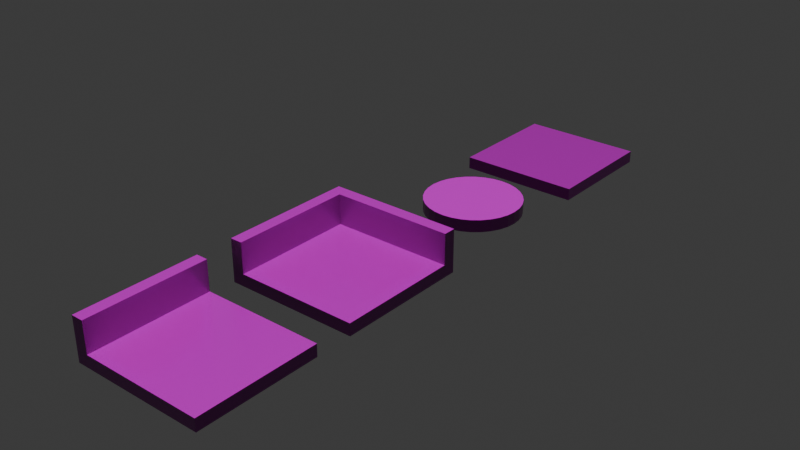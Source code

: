 # Source: brickwatertiles.blend  (saved by Blender 4.5.90; exported with 4.5.12 LTS)
import bpy
from mathutils import Matrix  # noqa: F401  (used for matrix-valued properties, if any)

bpy.ops.wm.read_factory_settings(use_empty=True)
scene = bpy.context.scene
scene.name = 'Scene'

# ---- collections
col_collection = bpy.data.collections.new('Collection'); scene.collection.children.link(col_collection)

# ---- images (referenced by path relative to the original .blend; pixels are not part of the script)
import os
ASSET_DIR = os.environ.get("B2B_ASSET_DIR", "")  # directory of the original .blend (textures are referenced by path, not embedded)
HERE = os.path.dirname(os.path.abspath(__file__))  # packed textures are extracted next to this script under _unpacked/

def load_image(name, relpath, width, height, colorspace="sRGB"):
    """Load a texture the original file referenced (path relative to the .blend, or extracted next to this script)."""
    p = next((c for c in (os.path.join(HERE, relpath), os.path.join(ASSET_DIR, relpath)) if relpath and os.path.exists(c)), "")
    if p:
        img = bpy.data.images.load(p, check_existing=True)
        img.name = name
    else:  # same state as the original file: an image datablock whose file is absent (Cycles renders it pink)
        img = bpy.data.images.new(name, width, height)
        img.source = "FILE"
        img.filepath = "//" + (relpath or name)
    img.colorspace_settings.name = colorspace
    return img
img_pavingstones128_2k_jpg_displacement_jpg = load_image('PavingStones128_2K-JPG_Displacement.jpg', 'PavingStones128_2K-JPG_Displacement.jpg', 1024, 1024, 'Non-Color')
img_pavingstones128_2k_jpg_color_jpg = load_image('PavingStones128_2K-JPG_Color.jpg', 'PavingStones128_2K-JPG_Color.jpg', 1024, 1024, 'sRGB')
img_pavingstones128_2k_jpg_roughness_jpg = load_image('PavingStones128_2K-JPG_Roughness.jpg', 'PavingStones128_2K-JPG_Roughness.jpg', 1024, 1024, 'Non-Color')
img_pavingstones128_2k_jpg_normalgl_jpg = load_image('PavingStones128_2K-JPG_NormalGL.jpg', 'PavingStones128_2K-JPG_NormalGL.jpg', 1024, 1024, 'Non-Color')
img_pavingstones128_2k_jpg_ambientocclusion_jpg = load_image('PavingStones128_2K-JPG_AmbientOcclusion.jpg', 'PavingStones128_2K-JPG_AmbientOcclusion.jpg', 1024, 1024, 'Non-Color')
img_pavingstones128_2k_jpg_displacement_jpg_009 = load_image('PavingStones128_2K-JPG_Displacement.jpg.009', 'PavingStones128_2K-JPG_Displacement.jpg', 1024, 1024, 'Non-Color')
img_pavingstones128_2k_jpg_color_jpg_009 = load_image('PavingStones128_2K-JPG_Color.jpg.009', 'PavingStones128_2K-JPG_Color.jpg', 1024, 1024, 'sRGB')
img_pavingstones128_2k_jpg_roughness_jpg_009 = load_image('PavingStones128_2K-JPG_Roughness.jpg.009', 'PavingStones128_2K-JPG_Roughness.jpg', 1024, 1024, 'Non-Color')
img_pavingstones128_2k_jpg_normalgl_jpg_009 = load_image('PavingStones128_2K-JPG_NormalGL.jpg.009', 'PavingStones128_2K-JPG_NormalGL.jpg', 1024, 1024, 'Non-Color')
img_pavingstones128_2k_jpg_ambientocclusion_jpg_009 = load_image('PavingStones128_2K-JPG_AmbientOcclusion.jpg.009', 'PavingStones128_2K-JPG_AmbientOcclusion.jpg', 1024, 1024, 'Non-Color')
img_woodsiding008_2k_jpg_displacement_jpg_004 = load_image('WoodSiding008_2K-JPG_Displacement.jpg.004', 'WoodSiding008_2K-JPG_Displacement.jpg', 1024, 1024, 'Non-Color')
img_woodsiding008_2k_jpg_color_jpg_004 = load_image('WoodSiding008_2K-JPG_Color.jpg.004', 'WoodSiding008_2K-JPG_Color.jpg', 1024, 1024, 'sRGB')
img_woodsiding008_2k_jpg_metalness_jpg_004 = load_image('WoodSiding008_2K-JPG_Metalness.jpg.004', 'WoodSiding008_2K-JPG_Metalness.jpg', 1024, 1024, 'Non-Color')
img_woodsiding008_2k_jpg_roughness_jpg_004 = load_image('WoodSiding008_2K-JPG_Roughness.jpg.004', 'WoodSiding008_2K-JPG_Roughness.jpg', 1024, 1024, 'Non-Color')
img_woodsiding008_2k_jpg_normalgl_jpg_004 = load_image('WoodSiding008_2K-JPG_NormalGL.jpg.004', 'WoodSiding008_2K-JPG_NormalGL.jpg', 1024, 1024, 'Non-Color')
img_woodsiding008_2k_jpg_ambientocclusion_jpg_004 = load_image('WoodSiding008_2K-JPG_AmbientOcclusion.jpg.004', 'WoodSiding008_2K-JPG_AmbientOcclusion.jpg', 1024, 1024, 'Non-Color')

# ---- materials (node trees are filled in below, after node groups)
mat_stonepaving = bpy.data.materials.new('StonePaving')
mat_stonepaving_009 = bpy.data.materials.new('StonePaving.009')
mat_material_001 = bpy.data.materials.new('Material.001')

# ---- material node trees
mat_stonepaving.use_nodes = True; mat_stonepaving.node_tree.nodes.clear()
_N = mat_stonepaving.node_tree.nodes; _L = mat_stonepaving.node_tree.links
n0 = _N.new('ShaderNodeBsdfPrincipled'); n0.name = 'Principled BSDF'; n0.location = (-200, 100)
n1 = _N.new('ShaderNodeOutputMaterial'); n1.name = 'Material Output'; n1.location = (200, 100)
n2 = _N.new('ShaderNodeTexImage'); n2.name = 'Image Texture'; n2.location = (85, -876)
n2.label = 'Displacement'
n2.image = img_pavingstones128_2k_jpg_displacement_jpg
n3 = _N.new('ShaderNodeDisplacement'); n3.name = 'Displacement'; n3.location = (-100, -600)
n4 = _N.new('ShaderNodeTexImage'); n4.name = 'Image Texture.001'; n4.location = (85, -316)
n4.label = 'Base Color'
n4.image = img_pavingstones128_2k_jpg_color_jpg
n5 = _N.new('ShaderNodeTexImage'); n5.name = 'Image Texture.002'; n5.location = (85, -596)
n5.label = 'Roughness'
n5.image = img_pavingstones128_2k_jpg_roughness_jpg
n6 = _N.new('ShaderNodeTexImage'); n6.name = 'Image Texture.003'; n6.location = (85, -1156)
n6.label = 'Normal'
n6.image = img_pavingstones128_2k_jpg_normalgl_jpg
n7 = _N.new('ShaderNodeNormalMap'); n7.name = 'Normal Map'; n7.location = (-450, -820)
n8 = _N.new('ShaderNodeTexImage'); n8.name = 'Image Texture.004'; n8.location = (85, -36)
n8.label = 'Ambient Occlusion'
n8.image = img_pavingstones128_2k_jpg_ambientocclusion_jpg
n9 = _N.new('ShaderNodeMapping'); n9.name = 'Mapping'; n9.location = (230, -36)
n10 = _N.new('NodeReroute'); n10.name = 'Reroute'; n10.location = (35, -673)
n10.width = 12
n10.socket_idname = 'NodeSocketVector'
n11 = _N.new('ShaderNodeTexCoord'); n11.name = 'Texture Coordinate'; n11.location = (30, -36)
n12 = _N.new('NodeFrame'); n12.name = 'Frame'; n12.location = (-1480, 136)
n12.label = 'Mapping'
n12.width = 400
n13 = _N.new('NodeFrame'); n13.name = 'Frame.001'; n13.location = (-835, 336)
n13.label = 'Textures'
n13.width = 355
n2.parent = n13
n4.parent = n13
n5.parent = n13
n6.parent = n13
n8.parent = n13
n9.parent = n12
n10.parent = n13
n11.parent = n12
_L.new(n0.outputs[0], n1.inputs[0])
_L.new(n2.outputs[0], n3.inputs[0])
_L.new(n3.outputs[0], n1.inputs[2])
_L.new(n4.outputs[0], n0.inputs[0])
_L.new(n5.outputs[0], n0.inputs[2])
_L.new(n6.outputs[0], n7.inputs[1])
_L.new(n7.outputs[0], n0.inputs[5])
_L.new(n10.outputs[0], n8.inputs[0])
_L.new(n10.outputs[0], n4.inputs[0])
_L.new(n10.outputs[0], n5.inputs[0])
_L.new(n10.outputs[0], n2.inputs[0])
_L.new(n10.outputs[0], n6.inputs[0])
_L.new(n9.outputs[0], n10.inputs[0])
_L.new(n11.outputs[2], n9.inputs[0])
n1.is_active_output = True
mat_stonepaving_009.use_nodes = True; mat_stonepaving_009.node_tree.nodes.clear()
_N = mat_stonepaving_009.node_tree.nodes; _L = mat_stonepaving_009.node_tree.links
n0 = _N.new('ShaderNodeBsdfPrincipled'); n0.name = 'Principled BSDF'; n0.location = (-200, 100)
n1 = _N.new('ShaderNodeOutputMaterial'); n1.name = 'Material Output'; n1.location = (200, 100)
n2 = _N.new('ShaderNodeTexImage'); n2.name = 'Image Texture'; n2.location = (85, -876)
n2.label = 'Displacement'
n2.image = img_pavingstones128_2k_jpg_displacement_jpg_009
n3 = _N.new('ShaderNodeDisplacement'); n3.name = 'Displacement'; n3.location = (-100, -600)
n4 = _N.new('ShaderNodeTexImage'); n4.name = 'Image Texture.001'; n4.location = (85, -316)
n4.label = 'Base Color'
n4.image = img_pavingstones128_2k_jpg_color_jpg_009
n5 = _N.new('ShaderNodeTexImage'); n5.name = 'Image Texture.002'; n5.location = (85, -596)
n5.label = 'Roughness'
n5.image = img_pavingstones128_2k_jpg_roughness_jpg_009
n6 = _N.new('ShaderNodeTexImage'); n6.name = 'Image Texture.003'; n6.location = (85, -1156)
n6.label = 'Normal'
n6.image = img_pavingstones128_2k_jpg_normalgl_jpg_009
n7 = _N.new('ShaderNodeNormalMap'); n7.name = 'Normal Map'; n7.location = (-450, -820)
n8 = _N.new('ShaderNodeTexImage'); n8.name = 'Image Texture.004'; n8.location = (85, -36)
n8.label = 'Ambient Occlusion'
n8.image = img_pavingstones128_2k_jpg_ambientocclusion_jpg_009
n9 = _N.new('ShaderNodeMapping'); n9.name = 'Mapping'; n9.location = (230, -36)
n10 = _N.new('NodeReroute'); n10.name = 'Reroute'; n10.location = (35, -673)
n10.width = 12
n10.socket_idname = 'NodeSocketVector'
n11 = _N.new('ShaderNodeTexCoord'); n11.name = 'Texture Coordinate'; n11.location = (30, -36)
n12 = _N.new('NodeFrame'); n12.name = 'Frame'; n12.location = (-1480, 136)
n12.label = 'Mapping'
n12.width = 400
n13 = _N.new('NodeFrame'); n13.name = 'Frame.001'; n13.location = (-835, 336)
n13.label = 'Textures'
n13.width = 355
n2.parent = n13
n4.parent = n13
n5.parent = n13
n6.parent = n13
n8.parent = n13
n9.parent = n12
n10.parent = n13
n11.parent = n12
_L.new(n0.outputs[0], n1.inputs[0])
_L.new(n2.outputs[0], n3.inputs[0])
_L.new(n3.outputs[0], n1.inputs[2])
_L.new(n4.outputs[0], n0.inputs[0])
_L.new(n5.outputs[0], n0.inputs[2])
_L.new(n6.outputs[0], n7.inputs[1])
_L.new(n7.outputs[0], n0.inputs[5])
_L.new(n10.outputs[0], n8.inputs[0])
_L.new(n10.outputs[0], n4.inputs[0])
_L.new(n10.outputs[0], n5.inputs[0])
_L.new(n10.outputs[0], n2.inputs[0])
_L.new(n10.outputs[0], n6.inputs[0])
_L.new(n9.outputs[0], n10.inputs[0])
_L.new(n11.outputs[2], n9.inputs[0])
n1.is_active_output = True
mat_material_001.use_nodes = True; mat_material_001.node_tree.nodes.clear()
_N = mat_material_001.node_tree.nodes; _L = mat_material_001.node_tree.links
n0 = _N.new('ShaderNodeBsdfPrincipled'); n0.name = 'Principled BSDF'; n0.location = (-200, 100)
n1 = _N.new('ShaderNodeOutputMaterial'); n1.name = 'Material Output'; n1.location = (200, 100)
n2 = _N.new('ShaderNodeTexImage'); n2.name = 'Image Texture'; n2.location = (85, -1156)
n2.label = 'Displacement'
n2.image = img_woodsiding008_2k_jpg_displacement_jpg_004
n3 = _N.new('ShaderNodeDisplacement'); n3.name = 'Displacement'; n3.location = (-100, -600)
n4 = _N.new('ShaderNodeTexImage'); n4.name = 'Image Texture.001'; n4.location = (85, -316)
n4.label = 'Base Color'
n4.image = img_woodsiding008_2k_jpg_color_jpg_004
n5 = _N.new('ShaderNodeTexImage'); n5.name = 'Image Texture.002'; n5.location = (85, -596)
n5.label = 'Metallic'
n5.image = img_woodsiding008_2k_jpg_metalness_jpg_004
n6 = _N.new('ShaderNodeTexImage'); n6.name = 'Image Texture.003'; n6.location = (85, -876)
n6.label = 'Roughness'
n6.image = img_woodsiding008_2k_jpg_roughness_jpg_004
n7 = _N.new('ShaderNodeTexImage'); n7.name = 'Image Texture.004'; n7.location = (85, -1436)
n7.label = 'Normal'
n7.image = img_woodsiding008_2k_jpg_normalgl_jpg_004
n8 = _N.new('ShaderNodeNormalMap'); n8.name = 'Normal Map'; n8.location = (-450, -1100)
n9 = _N.new('ShaderNodeTexImage'); n9.name = 'Image Texture.005'; n9.location = (85, -36)
n9.label = 'Ambient Occlusion'
n9.image = img_woodsiding008_2k_jpg_ambientocclusion_jpg_004
n10 = _N.new('ShaderNodeMapping'); n10.name = 'Mapping'; n10.location = (230, -36)
n11 = _N.new('NodeReroute'); n11.name = 'Reroute'; n11.location = (35, -799)
n11.width = 12
n11.socket_idname = 'NodeSocketVector'
n12 = _N.new('ShaderNodeTexCoord'); n12.name = 'Texture Coordinate'; n12.location = (30, -36)
n13 = _N.new('NodeFrame'); n13.name = 'Frame'; n13.location = (-1480, 136)
n13.label = 'Mapping'
n13.width = 400
n14 = _N.new('NodeFrame'); n14.name = 'Frame.001'; n14.location = (-835, 336)
n14.label = 'Textures'
n14.width = 355
n2.parent = n14
n4.parent = n14
n5.parent = n14
n6.parent = n14
n7.parent = n14
n9.parent = n14
n10.parent = n13
n11.parent = n14
n12.parent = n13
_L.new(n0.outputs[0], n1.inputs[0])
_L.new(n2.outputs[0], n3.inputs[0])
_L.new(n3.outputs[0], n1.inputs[2])
_L.new(n4.outputs[0], n0.inputs[0])
_L.new(n5.outputs[0], n0.inputs[1])
_L.new(n6.outputs[0], n0.inputs[2])
_L.new(n7.outputs[0], n8.inputs[1])
_L.new(n8.outputs[0], n0.inputs[5])
_L.new(n11.outputs[0], n9.inputs[0])
_L.new(n11.outputs[0], n4.inputs[0])
_L.new(n11.outputs[0], n5.inputs[0])
_L.new(n11.outputs[0], n6.inputs[0])
_L.new(n11.outputs[0], n2.inputs[0])
_L.new(n11.outputs[0], n7.inputs[0])
_L.new(n10.outputs[0], n11.inputs[0])
_L.new(n12.outputs[2], n10.inputs[0])
n1.is_active_output = True

# ---- world
world_world = bpy.data.worlds.new('World'); scene.world = world_world
world_world.use_nodes = True; world_world.node_tree.nodes.clear()
_N = world_world.node_tree.nodes; _L = world_world.node_tree.links
n0 = _N.new('ShaderNodeOutputWorld'); n0.name = 'World Output'; n0.location = (200, 100)
n1 = _N.new('ShaderNodeBackground'); n1.name = 'Background'; n1.location = (-200, 100)
n1.inputs[0].default_value = (0.05088, 0.05088, 0.05088, 1.0)
_L.new(n1.outputs[0], n0.inputs[0])
n0.is_active_output = True
world_world.color = (0.05088, 0.05088, 0.05088)
world_world.sun_shadow_jitter_overblur = 0.0

# ---- meshes
me_cube_001 = bpy.data.meshes.new('Cube.001')
me_cube_001.from_pydata([(1.0, 1.0, 1.0), (1.0, 1.0, -1.0), (1.0, -1.0, 1.0), (1.0, -1.0, -1.0), (-1.0, 1.0, 1.0), (-1.0, -1.0, 1.0), (-1.2, 1.0, -1.0), (-1.2, -1.0, -1.0), (-1.0, -1.0, 6.0), (-1.0, 1.0, 6.0), (-1.2, -1.0, 6.0), (-1.2, 1.0, 6.0)], [], [(0, 4, 5, 2), (7, 10, 11, 6), (1, 0, 2, 3), (1, 6, 11, 9, 4, 0), (7, 3, 2, 5, 8, 10), (1, 3, 7, 6), (8, 9, 11, 10), (5, 4, 9, 8)])
_uv = me_cube_001.uv_layers.new(name='UVMap')
_uv.uv.foreach_set('vector', [0.0, 0.0, 1.0, 0.0, 1.0, 1.0, 0.0, 1.0, 0.06313, 0.2467, 0.06313, 0.8962, 0.8389, 0.8962, 0.8389, 0.2467, 0.8389, 0.2467, 0.8389, 0.4323, 0.06313, 0.4323, 0.06313, 0.2467, 0.994, 0.2467, 0.1407, 0.2467, 0.1407, 0.8962, 0.2183, 0.8962, 0.2183, 0.4323, 0.994, 0.4323, 0.1407, 0.2467, 0.994, 0.2467, 0.994, 0.4323, 0.2183, 0.4323, 0.2183, 0.8962, 0.1407, 0.8962, 1.0, 0.0, 1.0, 1.0, 6.328e-05, 0.9999, 6.323e-05, 6.323e-05, 0.1002, 0.9999, 0.1002, 6.329e-05, 0.2002, 6.328e-05, 0.2002, 0.9999, 0.06313, 0.4323, 0.8389, 0.4323, 0.8389, 0.8962, 0.06313, 0.8962])
me_cube_001.materials.append(mat_stonepaving)
me_cube_001.use_mirror_vertex_groups = False
me_cube_001.update()
me_cube_003 = bpy.data.meshes.new('Cube.003')
me_cube_003.from_pydata([(0.9992, 0.9992, 1.0), (1.0, 1.0, -1.0), (1.0, -1.0, 1.0), (1.0, -1.0, -1.0), (-1.001, 0.9992, 1.0), (-1.0, -1.0, 1.0), (-1.2, 1.0, -1.0), (-1.2, -1.0, -1.0), (-1.0, -1.0, 6.0), (-1.0, 1.0, 6.0), (-1.2, -1.0, 6.0), (-1.2, 1.0, 6.0), (1.0, 1.2, 1.0), (1.0, 1.2, -1.0), (-1.0, 1.2, 1.0), (-1.2, 1.2, -1.0), (-1.0, 1.2, 6.0), (-1.2, 1.2, 6.0), (-1.001, 0.9992, 6.0), (0.9992, 0.9992, 6.0), (-1.0, 1.2, 6.0), (1.0, 1.2, 6.0)], [], [(0, 4, 5, 2), (7, 10, 11, 6), (1, 0, 2, 3), (0, 1, 13, 12), (7, 3, 2, 5, 8, 10), (1, 3, 7, 6), (8, 9, 11, 10), (5, 4, 9, 8), (13, 15, 17, 16, 14, 12), (1, 6, 15, 13), (6, 11, 17, 15), (4, 0, 19, 18), (11, 9, 16, 17), (9, 4, 14, 16), (18, 19, 21, 20), (0, 12, 21, 19), (12, 14, 20, 21), (14, 4, 18, 20)])
_uv = me_cube_003.uv_layers.new(name='UVMap')
_uv.uv.foreach_set('vector', [0.0, 0.0, 1.0, 0.0, 1.0, 1.0, 0.0, 1.0, 0.06313, 0.2467, 0.06313, 0.8962, 0.8389, 0.8962, 0.8389, 0.2467, 0.8389, 0.2467, 0.8389, 0.4323, 0.06313, 0.4323, 0.06313, 0.2467, 0.8389, 0.4323, 0.8389, 0.2467, 0.9164, 0.2467, 0.9164, 0.4323, 0.1407, 0.2467, 0.994, 0.2467, 0.994, 0.4323, 0.2183, 0.4323, 0.2183, 0.8962, 0.1407, 0.8962, 1.0, 0.0, 1.0, 1.0, 6.328e-05, 0.9999, 6.323e-05, 6.323e-05, 0.1002, 0.9999, 0.1002, 6.329e-05, 0.2002, 6.328e-05, 0.2002, 0.9999, 0.06313, 0.4323, 0.8389, 0.4323, 0.8389, 0.8962, 0.06313, 0.8962, 0.994, 0.2467, 0.1407, 0.2467, 0.1407, 0.8962, 0.2183, 0.8962, 0.2183, 0.4323, 0.994, 0.4323, 1.0, 0.0, 6.323e-05, 6.323e-05, 6.323e-05, -0.09993, 1.0, -0.09999, 0.8389, 0.2467, 0.8389, 0.8962, 0.9164, 0.8962, 0.9164, 0.2467, 0.06022, 0.4317, 0.8382, 0.4317, 0.8382, 0.8969, 0.06022, 0.8969, 0.2002, 6.328e-05, 0.1002, 6.329e-05, 0.1002, -0.09992, 0.2002, -0.09992, 0.8389, 0.8962, 0.8389, 0.4323, 0.9164, 0.4323, 0.9164, 0.8962, 1.0, 0.0, 0.0, 0.0, 0.0, -0.1, 1.0, -0.1, 0.8389, 0.4323, 0.9164, 0.4323, 0.9164, 0.8962, 0.8389, 0.8962, 0.994, 0.4323, 0.2183, 0.4323, 0.2183, 0.8962, 0.994, 0.8962, 0.9164, 0.4323, 0.8389, 0.4323, 0.8389, 0.8962, 0.9164, 0.8962])
me_cube_003.materials.append(mat_stonepaving_009)
me_cube_003.use_mirror_vertex_groups = False
me_cube_003.update()
me_cylinder_001 = bpy.data.meshes.new('Cylinder.001')
me_cylinder_001.from_pydata([(0.0, 1.0, -1.0), (0.0, 1.0, 1.0), (0.1951, 0.9808, -1.0), (0.1951, 0.9808, 1.0), (0.3827, 0.9239, -1.0), (0.3827, 0.9239, 1.0), (0.5556, 0.8315, -1.0), (0.5556, 0.8315, 1.0), (0.7071, 0.7071, -1.0), (0.7071, 0.7071, 1.0), (0.8315, 0.5556, -1.0), (0.8315, 0.5556, 1.0), (0.9239, 0.3827, -1.0), (0.9239, 0.3827, 1.0), (0.9808, 0.1951, -1.0), (0.9808, 0.1951, 1.0), (1.0, 0.0, -1.0), (1.0, 0.0, 1.0), (0.9808, -0.1951, -1.0), (0.9808, -0.1951, 1.0), (0.9239, -0.3827, -1.0), (0.9239, -0.3827, 1.0), (0.8315, -0.5556, -1.0), (0.8315, -0.5556, 1.0), (0.7071, -0.7071, -1.0), (0.7071, -0.7071, 1.0), (0.5556, -0.8315, -1.0), (0.5556, -0.8315, 1.0), (0.3827, -0.9239, -1.0), (0.3827, -0.9239, 1.0), (0.1951, -0.9808, -1.0), (0.1951, -0.9808, 1.0), (0.0, -1.0, -1.0), (0.0, -1.0, 1.0), (-0.1951, -0.9808, -1.0), (-0.1951, -0.9808, 1.0), (-0.3827, -0.9239, -1.0), (-0.3827, -0.9239, 1.0), (-0.5556, -0.8315, -1.0), (-0.5556, -0.8315, 1.0), (-0.7071, -0.7071, -1.0), (-0.7071, -0.7071, 1.0), (-0.8315, -0.5556, -1.0), (-0.8315, -0.5556, 1.0), (-0.9239, -0.3827, -1.0), (-0.9239, -0.3827, 1.0), (-0.9808, -0.1951, -1.0), (-0.9808, -0.1951, 1.0), (-1.0, 0.0, -1.0), (-1.0, 0.0, 1.0), (-0.9808, 0.1951, -1.0), (-0.9808, 0.1951, 1.0), (-0.9239, 0.3827, -1.0), (-0.9239, 0.3827, 1.0), (-0.8315, 0.5556, -1.0), (-0.8315, 0.5556, 1.0), (-0.7071, 0.7071, -1.0), (-0.7071, 0.7071, 1.0), (-0.5556, 0.8315, -1.0), (-0.5556, 0.8315, 1.0), (-0.3827, 0.9239, -1.0), (-0.3827, 0.9239, 1.0), (-0.1951, 0.9808, -1.0), (-0.1951, 0.9808, 1.0)], [], [(0, 1, 3, 2), (2, 3, 5, 4), (4, 5, 7, 6), (6, 7, 9, 8), (8, 9, 11, 10), (10, 11, 13, 12), (12, 13, 15, 14), (14, 15, 17, 16), (16, 17, 19, 18), (18, 19, 21, 20), (20, 21, 23, 22), (22, 23, 25, 24), (24, 25, 27, 26), (26, 27, 29, 28), (28, 29, 31, 30), (30, 31, 33, 32), (32, 33, 35, 34), (34, 35, 37, 36), (36, 37, 39, 38), (38, 39, 41, 40), (40, 41, 43, 42), (42, 43, 45, 44), (44, 45, 47, 46), (46, 47, 49, 48), (48, 49, 51, 50), (50, 51, 53, 52), (52, 53, 55, 54), (54, 55, 57, 56), (56, 57, 59, 58), (58, 59, 61, 60), (3, 1, 63, 61, 59, 57, 55, 53, 51, 49, 47, 45, 43, 41, 39, 37, 35, 33, 31, 29, 27, 25, 23, 21, 19, 17, 15, 13, 11, 9, 7, 5), (60, 61, 63, 62), (62, 63, 1, 0), (0, 2, 4, 6, 8, 10, 12, 14, 16, 18, 20, 22, 24, 26, 28, 30, 32, 34, 36, 38, 40, 42, 44, 46, 48, 50, 52, 54, 56, 58, 60, 62)])
_uv = me_cylinder_001.uv_layers.new(name='UVMap')
_uv.uv.foreach_set('vector', [0.5, 0.5888, 0.5, 0.4112, 0.5975, 0.4112, 0.5975, 0.5888, 0.5975, 0.5888, 0.5975, 0.4112, 0.6913, 0.4112, 0.6913, 0.5888, 0.6913, 0.5888, 0.6913, 0.4112, 0.7778, 0.4112, 0.7778, 0.5888, 0.7778, 0.5888, 0.7778, 0.4112, 0.8536, 0.4112, 0.8536, 0.5888, 0.8536, 0.5888, 0.8536, 0.4112, 0.7778, 0.4112, 0.7778, 0.5888, 0.7778, 0.5888, 0.7778, 0.4112, 0.6913, 0.4112, 0.6913, 0.5888, 0.6913, 0.5888, 0.6913, 0.4112, 0.5975, 0.4112, 0.5975, 0.5888, 0.5975, 0.5888, 0.5975, 0.4112, 0.5, 0.4112, 0.5, 0.5888, 0.5, 0.5888, 0.5, 0.4112, 0.4025, 0.4112, 0.4025, 0.5888, 0.4025, 0.5888, 0.4025, 0.4112, 0.3087, 0.4112, 0.3087, 0.5888, 0.3087, 0.5888, 0.3087, 0.4112, 0.2222, 0.4112, 0.2222, 0.5888, 0.2222, 0.5888, 0.2222, 0.4112, 0.1464, 0.4112, 0.1464, 0.5888, 0.8536, 0.5888, 0.8536, 0.4112, 0.7778, 0.4112, 0.7778, 0.5888, 0.7778, 0.5888, 0.7778, 0.4112, 0.6913, 0.4112, 0.6913, 0.5888, 0.6913, 0.5888, 0.6913, 0.4112, 0.5975, 0.4112, 0.5975, 0.5888, 0.5975, 0.5888, 0.5975, 0.4112, 0.5, 0.4112, 0.5, 0.5888, 0.5, 0.5888, 0.5, 0.4112, 0.4025, 0.4112, 0.4025, 0.5888, 0.4025, 0.5888, 0.4025, 0.4112, 0.3087, 0.4112, 0.3087, 0.5888, 0.3087, 0.5888, 0.3087, 0.4112, 0.2222, 0.4112, 0.2222, 0.5888, 0.2222, 0.5888, 0.2222, 0.4112, 0.1464, 0.4112, 0.1464, 0.5888, 0.1464, 0.5888, 0.1464, 0.4112, 0.2222, 0.4112, 0.2222, 0.5888, 0.2222, 0.5888, 0.2222, 0.4112, 0.3087, 0.4112, 0.3087, 0.5888, 0.3087, 0.5888, 0.3087, 0.4112, 0.4025, 0.4112, 0.4025, 0.5888, 0.4025, 0.5888, 0.4025, 0.4112, 0.5, 0.4112, 0.5, 0.5888, 0.5, 0.5888, 0.5, 0.4112, 0.5975, 0.4112, 0.5975, 0.5888, 0.5975, 0.5888, 0.5975, 0.4112, 0.6913, 0.4112, 0.6913, 0.5888, 0.6913, 0.5888, 0.6913, 0.4112, 0.7778, 0.4112, 0.7778, 0.5888, 0.7778, 0.5888, 0.7778, 0.4112, 0.8536, 0.4112, 0.8536, 0.5888, 0.1464, 0.5888, 0.1464, 0.4112, 0.2222, 0.4112, 0.2222, 0.5888, 0.2222, 0.5888, 0.2222, 0.4112, 0.3087, 0.4112, 0.3087, 0.5888, 0.5975, 0.9904, 0.5, 1.0, 0.4025, 0.9904, 0.3087, 0.9619, 0.2222, 0.9157, 0.1464, 0.8536, 0.08427, 0.7778, 0.03806, 0.6913, 0.009607, 0.5975, 0.0, 0.5, 0.009607, 0.4025, 0.03806, 0.3087, 0.08427, 0.2222, 0.1464, 0.1464, 0.2222, 0.08427, 0.3087, 0.03806, 0.4025, 0.009607, 0.5, 0.0, 0.5975, 0.009607, 0.6913, 0.03806, 0.7778, 0.08427, 0.8536, 0.1464, 0.9157, 0.2222, 0.9619, 0.3087, 0.9904, 0.4025, 1.0, 0.5, 0.9904, 0.5975, 0.9619, 0.6913, 0.9157, 0.7778, 0.8536, 0.8536, 0.7778, 0.9157, 0.6913, 0.9619, 0.3087, 0.5888, 0.3087, 0.4112, 0.4025, 0.4112, 0.4025, 0.5888, 0.4025, 0.5888, 0.4025, 0.4112, 0.5, 0.4112, 0.5, 0.5888, 0.5, 1.0, 0.5975, 0.9904, 0.6913, 0.9619, 0.7778, 0.9157, 0.8536, 0.8536, 0.9157, 0.7778, 0.9619, 0.6913, 0.9904, 0.5975, 1.0, 0.5, 0.9904, 0.4025, 0.9619, 0.3087, 0.9157, 0.2222, 0.8536, 0.1464, 0.7778, 0.08427, 0.6913, 0.03806, 0.5975, 0.009607, 0.5, 0.0, 0.4025, 0.009607, 0.3087, 0.03806, 0.2222, 0.08427, 0.1464, 0.1464, 0.08427, 0.2222, 0.03806, 0.3087, 0.009607, 0.4025, 0.0, 0.5, 0.009607, 0.5975, 0.03806, 0.6913, 0.08427, 0.7778, 0.1464, 0.8536, 0.2222, 0.9157, 0.3087, 0.9619, 0.4025, 0.9904])
me_cylinder_001.materials.append(mat_stonepaving)
me_cylinder_001.update()
me_cube_006 = bpy.data.meshes.new('Cube.006')
me_cube_006.from_pydata([(1.0, 1.0, 1.0), (1.0, 1.0, -1.0), (1.0, -1.0, 1.0), (1.0, -1.0, -1.0), (-1.0, 1.0, 1.0), (-1.0, 1.0, -1.0), (-1.0, -1.0, 1.0), (-1.0, -1.0, -1.0)], [], [(0, 4, 6, 2), (3, 2, 6, 7), (7, 6, 4, 5), (5, 1, 3, 7), (1, 0, 2, 3), (5, 4, 0, 1)])
_uv = me_cube_006.uv_layers.new(name='UVMap')
_uv.uv.foreach_set('vector', [0.0, 0.0, 1.0, 0.0, 1.0, 1.0, 0.0, 1.0, 1.0, 0.0, 1.0, 1.0, 0.0, 1.0, 0.0, 0.0, 0.0, 0.0, 0.0, 1.0, 1.0, 1.0, 1.0, 0.0, 0.0, 0.0, 1.0, 0.0, 1.0, 1.0, 0.0, 1.0, 1.0, 0.0, 1.0, 1.0, 0.0, 1.0, 0.0, 0.0, 0.0, 0.0, 0.0, 1.0, 1.0, 1.0, 1.0, 0.0])
me_cube_006.materials.append(mat_material_001)
me_cube_006.use_mirror_vertex_groups = False
me_cube_006.update()

# ---- objects
ob_1border = bpy.data.objects.new('1Border', me_cube_001)
ob_corner = bpy.data.objects.new('Corner', me_cube_003)
ob_parallel = bpy.data.objects.new('Parallel', me_cylinder_001)
ob_3border = bpy.data.objects.new('3Border', me_cube_006)

# ---- transforms, parenting, visibility, modifiers, constraints
ob_1border.location = (0.0, 3.644, 0.0)
ob_1border.scale = (1.0, 1.0, 0.1)
ob_1border.lock_rotations_4d = False
ob_1border.empty_display_type = 'ARROWS'
ob_1border.lineart.crease_threshold = 0.0
ob_corner.location = (0.0, 6.259, 0.0)
ob_corner.scale = (1.0, 1.0, 0.1)
ob_corner.lock_rotations_4d = False
ob_corner.empty_display_type = 'ARROWS'
ob_corner.lineart.crease_threshold = 0.0
ob_parallel.location = (0.0, 9.287, 0.0)
ob_parallel.rotation_euler = (0.0, -0.0, 1.571)
ob_parallel.scale = (0.8, 0.8, -0.1031)
ob_3border.location = (0.0, 11.54, 0.0)
ob_3border.scale = (1.0, 1.0, 0.1)
ob_3border.lock_rotations_4d = False
ob_3border.empty_display_type = 'ARROWS'
ob_3border.lineart.crease_threshold = 0.0

# ---- collection membership
col_collection.objects.link(ob_1border)
col_collection.objects.link(ob_corner)
col_collection.objects.link(ob_parallel)
col_collection.objects.link(ob_3border)

# ---- scene / render settings (as saved in the file)
scene.frame_start = 1; scene.frame_end = 250; scene.frame_set(183)
scene.render.engine = 'BLENDER_EEVEE_NEXT'
bpy.context.view_layer.update()

# ---- added for rendering (the .blend has no active camera and no usable light): camera, sun
cam_auto = bpy.data.cameras.new('AutoCamera')
cam_auto.lens = 50.0
cam_auto.sensor_width = 36.0
cam_auto.clip_end = 1000.0
ob_auto_camera = bpy.data.objects.new('AutoCamera', cam_auto)
scene.collection.objects.link(ob_auto_camera)
ob_auto_camera.location = (9.2996, -3.68899, 7.76813)
ob_auto_camera.rotation_euler = (1.09748, -7.21219e-08, 0.694738)
scene.camera = ob_auto_camera
light_auto_sun = bpy.data.lights.new('AutoSun', 'SUN')
light_auto_sun.energy = 3.0
light_auto_sun.angle = 0.0523599
ob_auto_sun = bpy.data.objects.new('AutoSun', light_auto_sun)
scene.collection.objects.link(ob_auto_sun)
ob_auto_sun.rotation_euler = (0.872665, 0.174533, 0.523599)
bpy.context.view_layer.update()

